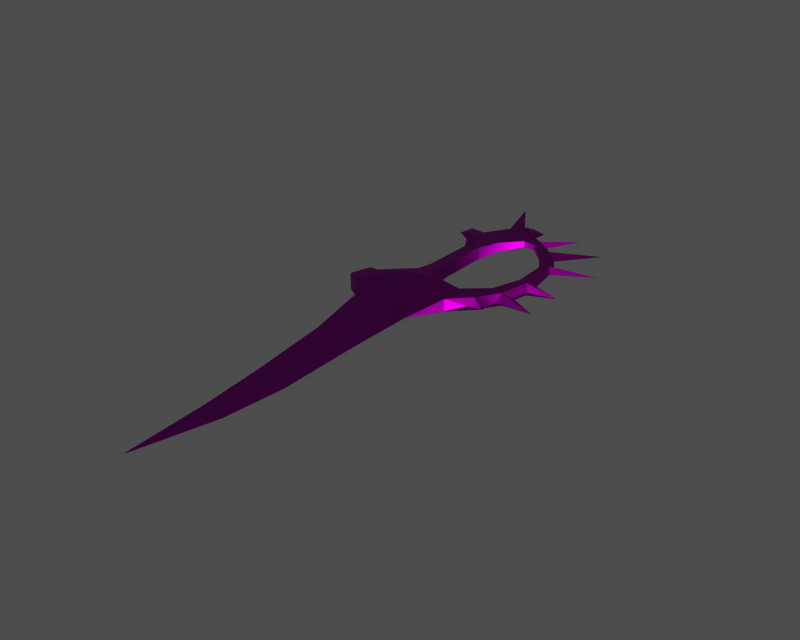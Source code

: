 # Source: i002007.blend  (saved by Blender 3.6.13; exported with 4.5.12 LTS)
import bpy
from mathutils import Matrix  # noqa: F401  (used for matrix-valued properties, if any)

bpy.ops.wm.read_factory_settings(use_empty=True)
scene = bpy.context.scene
scene.name = '1'

# ---- collections
col_collection_1 = bpy.data.collections.new('Collection 1'); scene.collection.children.link(col_collection_1)

# ---- images (referenced by path relative to the original .blend; pixels are not part of the script)
import os
ASSET_DIR = os.environ.get("B2B_ASSET_DIR", "")  # directory of the original .blend (textures are referenced by path, not embedded)
HERE = os.path.dirname(os.path.abspath(__file__))  # packed textures are extracted next to this script under _unpacked/

def load_image(name, relpath, width, height, colorspace="sRGB"):
    """Load a texture the original file referenced (path relative to the .blend, or extracted next to this script)."""
    p = next((c for c in (os.path.join(HERE, relpath), os.path.join(ASSET_DIR, relpath)) if relpath and os.path.exists(c)), "")
    if p:
        img = bpy.data.images.load(p, check_existing=True)
        img.name = name
    else:  # same state as the original file: an image datablock whose file is absent (Cycles renders it pink)
        img = bpy.data.images.new(name, width, height)
        img.source = "FILE"
        img.filepath = "//" + (relpath or name)
    img.colorspace_settings.name = colorspace
    return img
img_i002007_diff_0 = load_image('i002007_diff_0', 'Item00007.dds', 1024, 1024, 'Non-Color')
img_i002007_norm_0 = load_image('i002007_norm_0', 'Item00007_n.dds', 1024, 1024, 'Non-Color')
img_i002007_spec_0 = load_image('i002007_spec_0', 'Item00007_sp.dds', 1024, 1024, 'Non-Color')

# ---- materials (node trees are filled in below, after node groups)
mat_i002007_mat_001 = bpy.data.materials.new('i002007_mat.001')

# ---- material node trees
mat_i002007_mat_001.use_nodes = True; mat_i002007_mat_001.node_tree.nodes.clear()
_N = mat_i002007_mat_001.node_tree.nodes; _L = mat_i002007_mat_001.node_tree.links
n0 = _N.new('ShaderNodeBsdfPrincipled'); n0.name = 'Principled BSDF'; n0.location = (0, 0)
n0.distribution = 'GGX'
n0.subsurface_method = 'RANDOM_WALK_SKIN'
n0.inputs[3].default_value = 1.45
n0.inputs[27].default_value = (0.0, 0.0, 0.0, 1.0)
n0.inputs[28].default_value = 1.0
n1 = _N.new('ShaderNodeOutputMaterial'); n1.name = 'Material Output'; n1.location = (0, 0)
n2 = _N.new('ShaderNodeTexImage'); n2.name = 'Image Texture'; n2.location = (0, 0)
n2.image = img_i002007_diff_0
n3 = _N.new('ShaderNodeUVMap'); n3.name = 'UV Map'; n3.location = (0, 0)
n4 = _N.new('ShaderNodeTexImage'); n4.name = 'Image Texture.001'; n4.location = (0, 0)
n4.image = img_i002007_norm_0
n5 = _N.new('ShaderNodeNormalMap'); n5.name = 'Normal Map'; n5.location = (0, 0)
n6 = _N.new('ShaderNodeUVMap'); n6.name = 'UV Map.001'; n6.location = (0, 0)
n7 = _N.new('ShaderNodeTexImage'); n7.name = 'Image Texture.002'; n7.location = (0, 0)
n7.image = img_i002007_spec_0
n8 = _N.new('ShaderNodeUVMap'); n8.name = 'UV Map.002'; n8.location = (0, 0)
_L.new(n0.outputs[0], n1.inputs[0])
_L.new(n2.outputs[0], n0.inputs[0])
_L.new(n3.outputs[0], n2.inputs[0])
_L.new(n4.outputs[0], n5.inputs[1])
_L.new(n5.outputs[0], n0.inputs[5])
_L.new(n6.outputs[0], n4.inputs[0])
_L.new(n7.outputs[0], n0.inputs[13])
_L.new(n8.outputs[0], n7.inputs[0])
n1.is_active_output = True

# ---- meshes
me_i002007 = bpy.data.meshes.new('i002007')
me_i002007.from_pydata([(-1.364, 4.634, -0.37), (-3.41, 8.64, 0.7535), (-3.574, 8.237, -1.846e-06), (-1.363, 4.634, 0.3423), (7.207, -42.0, 4.143e-06), (0.6234, -29.34, 0.8648), (2.565, -42.02, 0.7695), (6.633, -29.34, 2.634e-06), (-5.147, 11.83, -2.275e-06), (-3.41, 8.64, 0.7535), (-2.744, 11.57, -2.243e-06), (-5.537, 9.253, -1.967e-06), (-1.2, -3.637, 0.3752), (-1.525, -6.115, -0.5051), (-1.476, -6.113, 0.4797), (-1.23, -3.665, -0.3974), (1.577, 16.47, 0.452), (6.696, 12.89, 0.5727), (3.828, 14.78, 0.5727), (-0.4611, 15.5, -2.712e-06), (6.696, 12.89, 0.5727), (1.577, 16.47, 0.452), (4.655, 11.8, 0.4916), (-5.943, -11.58, 1.223), (-4.758, -15.96, 1.549), (-4.165, -12.11, 1.549), (-6.792, -14.88, 1.223), (14.09, -4.917, -2.781e-07), (13.84, -1.241, 0.9463), (13.03, -6.114, 0.9463), (14.58, -2.196, -6.024e-07), (12.86, 7.257, -1.729e-06), (9.917, 10.2, 0.6789), (12.84, 6.019, 0.6313), (11.68, 9.207, -1.962e-06), (10.94, -9.553, 0.9463), (8.143, -12.58, 0.9463), (10.73, -10.85, 4.292e-07), (14.51, 0.2594, -8.952e-07), (12.84, 6.019, 0.6313), (13.84, -1.241, 0.9463), (13.68, 4.878, -1.446e-06), (9.172, 11.67, -2.255e-06), (6.696, 12.89, 0.5727), (9.917, 10.2, 0.6789), (8.165, 12.65, -2.372e-06), (-6.792, -14.88, -1.223), (-4.758, -15.96, 1.549), (-6.792, -14.88, 1.223), (-4.758, -15.96, -1.549), (3.488, -51.16, 0.5646), (6.51, -51.16, 5.234e-06), (10.83, -5.253, 0.6884), (10.94, -9.553, 0.9463), (13.03, -6.114, 0.9463), (7.684, -8.715, 0.9463), (13.84, -1.241, 0.9463), (12.14, -0.2846, 0.6238), (12.84, 6.019, 0.6313), (11.65, 5.329, 0.478), (9.029, 9.259, 0.4579), (9.917, 10.2, 0.6789), (6.616, 11.6, 0.4296), (1.547, -3.651, 1.016), (1.863, -6.111, -1.292), (1.547, -3.666, -1.016), (1.863, -6.111, 1.292), (2.301, 8.192, 0.7799), (1.416, 4.634, -0.9463), (2.301, 8.192, -0.7799), (1.416, 4.634, 0.9463), (2.515, -16.56, 1.376), (-1.999, -19.37, 0.9463), (4.455, -9.025, 1.667), (2.515, -16.56, 1.376), (8.143, -12.58, 0.9463), (-0.05199, -11.05, 2.143), (-1.999, -19.37, -0.9463), (-1.999, -19.37, 0.9463), (-1.999, -19.37, 0.9463), (-4.165, -12.11, 1.549), (-4.165, -12.11, -1.549), (4.914, 16.85, -2.873e-06), (1.577, 16.47, 0.452), (3.828, 14.78, 0.5727), (2.63, 17.59, -2.961e-06), (4.455, -9.025, -1.667), (1.863, -6.111, -1.292), (4.455, -9.025, 1.667), (2.301, 8.192, 0.7799), (-1.999, -19.37, 0.9463), (0.6234, -29.34, -0.8648), (0.6234, -29.34, 0.8648), (-1.999, -19.37, -0.9463), (2.565, -42.02, -0.7695), (2.565, -42.02, 0.7695), (-2.919, 23.33, -3.645e-06), (-5.943, -11.58, 1.223), (-4.165, -12.11, -1.549), (-5.943, -11.58, -1.223), (-4.165, -12.11, 1.549), (3.488, -51.16, 0.5646), (3.488, -51.16, -0.5646), (6.616, 11.6, 0.4296), (4.655, 11.8, -0.4916), (6.616, 11.6, -0.4296), (4.655, 11.8, 0.4916), (11.65, 5.329, 0.478), (9.029, 9.259, -0.4579), (11.65, 5.329, -0.478), (9.029, 9.259, 0.4579), (10.83, -5.253, 0.6884), (12.14, -0.2846, -0.6238), (10.83, -5.253, -0.6884), (12.14, -0.2846, 0.6238), (4.655, 11.8, 0.4916), (4.655, 11.8, -0.4916), (-5.943, -11.58, 1.223), (-6.792, -14.88, -1.223), (-6.792, -14.88, 1.223), (-5.943, -11.58, -1.223), (4.455, -9.025, 1.667), (7.684, -8.715, -0.9463), (4.455, -9.025, -1.667), (7.684, -8.715, 0.9463), (7.684, -8.715, 0.9463), (7.684, -8.715, -0.9463), (6.616, 11.6, -0.4296), (6.616, 11.6, 0.4296), (5.93, 13.7, -2.498e-06), (3.828, 14.78, 0.5727), (6.696, 12.89, 0.5727), (2.301, 8.192, -0.7799), (-1.364, 4.634, -0.37), (-3.41, 8.64, -0.7535), (1.416, 4.634, -0.9463), (6.633, -29.34, 2.634e-06), (2.565, -42.02, -0.7695), (0.6234, -29.34, -0.8648), (7.207, -42.0, 4.143e-06), (-2.744, 11.57, -2.243e-06), (-5.537, 9.253, -1.967e-06), (-5.147, 11.83, -2.275e-06), (-1.525, -6.115, -0.5051), (1.547, -3.666, -1.016), (1.863, -6.111, -1.292), (-1.23, -3.665, -0.3974), (3.828, 14.78, -0.5727), (-0.4611, 15.5, -2.712e-06), (1.577, 16.47, -0.452), (6.696, 12.89, -0.5727), (4.655, 11.8, -0.4916), (-5.943, -11.58, -1.223), (-4.758, -15.96, -1.549), (-6.792, -14.88, -1.223), (-4.165, -12.11, -1.549), (14.09, -4.917, -2.781e-07), (13.84, -1.241, -0.9463), (14.58, -2.196, -6.024e-07), (13.03, -6.114, -0.9463), (12.86, 7.257, -1.729e-06), (9.917, 10.2, -0.6789), (11.68, 9.207, -1.962e-06), (12.84, 6.019, -0.6313), (10.73, -10.85, 4.292e-07), (8.143, -12.58, -0.9463), (10.94, -9.553, -0.9463), (14.51, 0.2594, -8.952e-07), (12.84, 6.019, -0.6313), (13.68, 4.878, -1.446e-06), (13.84, -1.241, -0.9463), (9.172, 11.67, -2.255e-06), (6.696, 12.89, -0.5727), (8.165, 12.65, -2.372e-06), (9.917, 10.2, -0.6789), (3.488, -51.16, -0.5646), (6.51, -51.16, 5.234e-06), (10.83, -5.253, -0.6884), (10.94, -9.553, -0.9463), (7.684, -8.715, -0.9463), (13.03, -6.114, -0.9463), (13.84, -1.241, -0.9463), (12.14, -0.2846, -0.6238), (12.84, 6.019, -0.6313), (11.65, 5.329, -0.478), (9.029, 9.259, -0.4579), (9.917, 10.2, -0.6789), (6.616, 11.6, -0.4296), (6.455, -18.93, 1.392e-06), (2.515, -16.56, -1.376), (-0.05199, -11.05, -2.143), (8.143, -12.58, -0.9463), (2.515, -16.56, -1.376), (4.455, -9.025, -1.667), (-1.999, -19.37, -0.9463), (4.914, 16.85, -2.873e-06), (2.63, 17.59, -2.961e-06), (-2.919, 23.33, -3.645e-06), (-2.919, 23.33, -3.645e-06), (1.577, 16.47, 0.452), (1.577, 16.47, -0.452), (3.828, 14.78, -0.5727), (3.828, 14.78, 0.5727), (6.455, -18.93, 1.392e-06), (8.143, -12.58, -0.9463), (8.143, -12.58, 0.9463), (3.735, -62.87, 6.631e-06), (-5.537, 9.253, -1.967e-06), (8.143, -12.58, 0.9463), (6.455, -18.93, 1.392e-06), (12.87, -10.45, 3.811e-07), (12.87, -10.45, 3.811e-07), (13.06, -7.502, 3.011e-08), (10.94, -9.553, 0.9463), (18.72, -7.302, 6.215e-09), (13.03, -6.114, 0.9463), (13.06, -7.502, 3.011e-08), (18.83, -1.254, -7.148e-07), (13.84, -1.241, 0.9463), (14.58, -2.196, -6.024e-07), (18.83, -1.254, -7.148e-07), (14.51, 0.2594, -8.952e-07), (13.84, -1.241, 0.9463), (19.49, 8.284, -1.852e-06), (12.84, 6.019, 0.6313), (13.68, 4.878, -1.446e-06), (19.49, 8.284, -1.852e-06), (12.86, 7.257, -1.729e-06), (12.84, 6.019, 0.6313), (16.14, 15.02, -2.655e-06), (9.917, 10.2, 0.6789), (11.68, 9.207, -1.962e-06), (10.74, 17.79, -2.985e-06), (6.696, 12.89, 0.5727), (8.165, 12.65, -2.372e-06), (10.74, 17.79, -2.985e-06), (5.93, 13.7, -2.498e-06), (6.696, 12.89, 0.5727), (18.72, -7.302, 6.215e-09), (14.09, -4.917, -2.781e-07), (13.03, -6.114, 0.9463), (16.14, 15.02, -2.655e-06), (9.172, 11.67, -2.255e-06), (9.917, 10.2, 0.6789), (13.03, -6.114, 0.9463), (3.735, -62.87, 6.631e-06), (3.735, -62.87, 6.631e-06), (-5.537, 9.253, -1.967e-06), (-3.41, 8.64, -0.7535), (-3.574, 8.237, -1.846e-06), (8.143, -12.58, -0.9463), (12.87, -10.45, 3.811e-07), (10.94, -9.553, -0.9463), (13.06, -7.502, 3.011e-08), (12.87, -10.45, 3.811e-07), (13.06, -7.502, 3.011e-08), (13.03, -6.114, -0.9463), (18.72, -7.302, 6.215e-09), (14.58, -2.196, -6.024e-07), (13.84, -1.241, -0.9463), (18.83, -1.254, -7.148e-07), (13.84, -1.241, -0.9463), (14.51, 0.2594, -8.952e-07), (18.83, -1.254, -7.148e-07), (13.68, 4.878, -1.446e-06), (12.84, 6.019, -0.6313), (19.49, 8.284, -1.852e-06), (12.84, 6.019, -0.6313), (12.86, 7.257, -1.729e-06), (19.49, 8.284, -1.852e-06), (11.68, 9.207, -1.962e-06), (9.917, 10.2, -0.6789), (16.14, 15.02, -2.655e-06), (8.165, 12.65, -2.372e-06), (6.696, 12.89, -0.5727), (10.74, 17.79, -2.985e-06), (6.696, 12.89, -0.5727), (5.93, 13.7, -2.498e-06), (10.74, 17.79, -2.985e-06), (13.03, -6.114, -0.9463), (14.09, -4.917, -2.781e-07), (18.72, -7.302, 6.215e-09), (9.917, 10.2, -0.6789), (9.172, 11.67, -2.255e-06), (16.14, 15.02, -2.655e-06), (13.03, -6.114, -0.9463), (3.828, 14.78, 0.5727), (3.828, 14.78, -0.5727), (4.914, 16.85, -2.873e-06), (1.577, 16.47, -0.452), (1.577, 16.47, 0.452), (2.63, 17.59, -2.961e-06), (-1.364, 4.634, -0.37), (8.143, -12.58, 0.9463), (8.143, -12.58, -0.9463), (10.73, -10.85, 4.292e-07), (6.696, 12.89, -0.5727), (-1.999, -19.37, -0.9463), (-1.476, -6.113, 0.4797), (1.547, -3.651, 1.016), (1.863, -6.111, 1.292), (-1.2, -3.637, 0.3752), (1.416, 4.634, 0.9463), (-1.363, 4.634, 0.3423), (1.416, 4.634, -0.9463)], [], [(0, 1, 2), (1, 0, 3), (4, 5, 6), (5, 4, 7), (8, 9, 10), (9, 8, 11), (12, 13, 14), (13, 12, 15), (16, 17, 18), (19, 20, 21), (10, 20, 19), (22, 20, 10), (23, 24, 25), (24, 23, 26), (27, 28, 29), (28, 27, 30), (31, 32, 33), (32, 31, 34), (35, 36, 37), (38, 39, 40), (39, 38, 41), (42, 43, 44), (43, 42, 45), (46, 47, 48), (47, 46, 49), (4, 50, 51), (50, 4, 6), (52, 53, 54), (53, 52, 55), (56, 52, 54), (52, 56, 57), (58, 57, 56), (57, 58, 59), (58, 60, 59), (60, 58, 61), (62, 61, 20), (61, 62, 60), (63, 64, 65), (64, 63, 66), (67, 68, 69), (68, 67, 70), (71, 5, 7), (5, 71, 72), (73, 74, 75), (74, 73, 76), (77, 47, 49), (47, 77, 78), (24, 76, 25), (79, 76, 24), (74, 76, 79), (75, 53, 55), (13, 80, 14), (80, 13, 81), (82, 83, 84), (83, 82, 85), (66, 86, 87), (86, 66, 88), (89, 10, 9), (10, 89, 22), (90, 91, 92), (91, 90, 93), (92, 94, 95), (94, 92, 91), (96, 19, 21), (97, 98, 99), (98, 97, 100), (94, 101, 95), (101, 94, 102), (103, 104, 105), (104, 103, 106), (107, 108, 109), (108, 107, 110), (111, 112, 113), (112, 111, 114), (115, 69, 116), (69, 115, 67), (117, 118, 119), (118, 117, 120), (121, 122, 123), (122, 121, 124), (114, 109, 112), (109, 114, 107), (125, 113, 126), (113, 125, 111), (110, 127, 108), (127, 110, 128), (129, 130, 131), (132, 133, 134), (133, 132, 135), (136, 137, 138), (137, 136, 139), (140, 141, 142), (141, 140, 134), (143, 144, 145), (144, 143, 146), (147, 148, 149), (150, 148, 147), (151, 148, 150), (140, 148, 151), (152, 153, 154), (153, 152, 155), (156, 157, 158), (157, 156, 159), (160, 161, 162), (161, 160, 163), (164, 165, 166), (167, 168, 169), (168, 167, 170), (171, 172, 173), (172, 171, 174), (175, 139, 176), (139, 175, 137), (177, 178, 179), (178, 177, 180), (181, 177, 182), (177, 181, 180), (183, 182, 184), (182, 183, 181), (183, 185, 186), (185, 183, 184), (187, 186, 185), (186, 187, 150), (188, 136, 189), (190, 191, 192), (191, 190, 193), (190, 153, 155), (192, 153, 190), (194, 153, 192), (178, 191, 179), (195, 149, 196), (149, 195, 147), (151, 134, 140), (134, 151, 132), (197, 149, 148), (143, 193, 190), (193, 143, 145), (198, 199, 200), (129, 201, 202), (203, 204, 205), (50, 206, 51), (2, 1, 207), (208, 71, 209), (62, 20, 22), (210, 35, 37), (211, 212, 213), (214, 215, 216), (217, 218, 219), (220, 221, 222), (223, 224, 225), (226, 227, 228), (229, 230, 231), (232, 233, 234), (235, 236, 237), (238, 239, 240), (241, 242, 243), (212, 244, 213), (245, 101, 102), (246, 175, 176), (247, 248, 249), (189, 250, 188), (151, 150, 187), (164, 166, 251), (252, 253, 254), (255, 256, 257), (258, 259, 260), (261, 262, 263), (264, 265, 266), (267, 268, 269), (270, 271, 272), (273, 274, 275), (276, 277, 278), (279, 280, 281), (282, 283, 284), (252, 285, 253), (286, 287, 288), (289, 290, 291), (249, 248, 292), (293, 294, 295), (73, 75, 55), (191, 193, 179), (296, 201, 129), (209, 71, 7), (136, 297, 189), (297, 136, 138), (76, 298, 25), (299, 298, 300), (298, 299, 301), (302, 9, 303), (9, 302, 89), (298, 73, 300), (73, 298, 76), (155, 143, 190), (70, 65, 304), (65, 70, 63), (302, 301, 299), (301, 302, 303), (3, 15, 12), (3, 0, 15), (144, 133, 135), (133, 144, 146)])
me_i002007.polygons.foreach_set('use_smooth', [True] * 200)
_uv = me_i002007.uv_layers.new(name='UVTex')
_uv.uv.foreach_set('vector', [0.6122, 0.532, 0.6348, 0.4646, 0.6402, 0.4719, 0.6348, 0.4646, 0.6122, 0.532, 0.603, 0.5296, 0.325, 0.5773, 0.4242, 0.3424, 0.3859, 0.582, 0.4242, 0.3424, 0.325, 0.5773, 0.3414, 0.3354, 0.6592, 0.4158, 0.6348, 0.4646, 0.6302, 0.4159, 0.6348, 0.4646, 0.6592, 0.4158, 0.6605, 0.4577, 0.5931, 0.6784, 0.6059, 0.7199, 0.597, 0.7174, 0.6059, 0.7199, 0.5931, 0.6784, 0.6032, 0.6791, 0.5864, 0.3172, 0.5187, 0.3748, 0.5549, 0.347, 0.6072, 0.3401, 0.5187, 0.3748, 0.5864, 0.3172, 0.6302, 0.4159, 0.5187, 0.3748, 0.6072, 0.3401, 0.5414, 0.3977, 0.5187, 0.3748, 0.6302, 0.4159, 0.6425, 0.8217, 0.6234, 0.8964, 0.6206, 0.8283, 0.6234, 0.8964, 0.6425, 0.8217, 0.6489, 0.8807, 0.4102, 0.6744, 0.4173, 0.6106, 0.4215, 0.6969, 0.4173, 0.6106, 0.4102, 0.6744, 0.4074, 0.6261, 0.4385, 0.4636, 0.4771, 0.4168, 0.4375, 0.4853, 0.4771, 0.4168, 0.4385, 0.4636, 0.4549, 0.4314, 0.4428, 0.7602, 0.4728, 0.8175, 0.4437, 0.7832, 0.411, 0.5833, 0.4375, 0.4853, 0.4173, 0.6106, 0.4375, 0.4853, 0.411, 0.5833, 0.4261, 0.5039, 0.4876, 0.3923, 0.5187, 0.3748, 0.4771, 0.4168, 0.5187, 0.3748, 0.4876, 0.3923, 0.5008, 0.3767, 0.6573, 0.8914, 0.6234, 0.8964, 0.6489, 0.8807, 0.6234, 0.8964, 0.6573, 0.8914, 0.6248, 0.9149, 0.325, 0.5773, 0.3674, 0.7561, 0.3278, 0.7532, 0.3674, 0.7561, 0.325, 0.5773, 0.3859, 0.582, 0.449, 0.6822, 0.4428, 0.7602, 0.4215, 0.6969, 0.4428, 0.7602, 0.449, 0.6822, 0.4816, 0.7499, 0.4173, 0.6106, 0.449, 0.6822, 0.4215, 0.6969, 0.449, 0.6822, 0.4173, 0.6106, 0.4385, 0.5952, 0.4375, 0.4853, 0.4385, 0.5952, 0.4173, 0.6106, 0.4385, 0.5952, 0.4375, 0.4853, 0.4513, 0.4988, 0.4375, 0.4853, 0.4869, 0.4357, 0.4513, 0.4988, 0.4869, 0.4357, 0.4375, 0.4853, 0.4771, 0.4168, 0.5186, 0.3979, 0.4771, 0.4168, 0.5187, 0.3748, 0.4771, 0.4168, 0.5186, 0.3979, 0.4869, 0.4357, 0.5574, 0.6706, 0.545, 0.6898, 0.5495, 0.6539, 0.545, 0.6898, 0.5574, 0.6706, 0.5517, 0.711, 0.5661, 0.4641, 0.5665, 0.5236, 0.5574, 0.4686, 0.5665, 0.5236, 0.5661, 0.4641, 0.5777, 0.5251, 0.4086, 0.09247, 0.4242, 0.3424, 0.3414, 0.3354, 0.4242, 0.3424, 0.4086, 0.09247, 0.4616, 0.1529, 0.5203, 0.7606, 0.5357, 0.8956, 0.4728, 0.8175, 0.5357, 0.8956, 0.5203, 0.7606, 0.5726, 0.8033, 0.5943, 0.9655, 0.6234, 0.8964, 0.6248, 0.9149, 0.6234, 0.8964, 0.5943, 0.9655, 0.5865, 0.9518, 0.6234, 0.8964, 0.5726, 0.8033, 0.6206, 0.8283, 0.5865, 0.9518, 0.5726, 0.8033, 0.6234, 0.8964, 0.5357, 0.8956, 0.5726, 0.8033, 0.5865, 0.9518, 0.4728, 0.8175, 0.4428, 0.7602, 0.4816, 0.7499, 0.6059, 0.7199, 0.6206, 0.8283, 0.597, 0.7174, 0.6206, 0.8283, 0.6059, 0.7199, 0.6286, 0.8135, 0.5456, 0.3081, 0.5864, 0.3172, 0.5549, 0.347, 0.5864, 0.3172, 0.5456, 0.3081, 0.572, 0.2959, 0.5517, 0.711, 0.516, 0.7279, 0.545, 0.6896, 0.516, 0.7279, 0.5517, 0.711, 0.5203, 0.7606, 0.5661, 0.4641, 0.6302, 0.4159, 0.6348, 0.4646, 0.6302, 0.4159, 0.5661, 0.4641, 0.5414, 0.3977, 0.4616, 0.1529, 0.4337, 0.3444, 0.4242, 0.3424, 0.4337, 0.3444, 0.4616, 0.1529, 0.4739, 0.181, 0.4242, 0.3424, 0.3953, 0.5847, 0.3859, 0.582, 0.3953, 0.5847, 0.4242, 0.3424, 0.4337, 0.3444, 0.6454, 0.2072, 0.6072, 0.3401, 0.5864, 0.3172, 0.6425, 0.8217, 0.6286, 0.8135, 0.6505, 0.8058, 0.6286, 0.8135, 0.6425, 0.8217, 0.6206, 0.8283, 0.3953, 0.5847, 0.3674, 0.7561, 0.3859, 0.582, 0.3674, 0.7561, 0.3953, 0.5847, 0.3772, 0.759, 0.5186, 0.3979, 0.5359, 0.4173, 0.5149, 0.4233, 0.5359, 0.4173, 0.5186, 0.3979, 0.5414, 0.3977, 0.4513, 0.4988, 0.4878, 0.459, 0.4571, 0.5089, 0.4878, 0.459, 0.4513, 0.4988, 0.4869, 0.4357, 0.449, 0.6822, 0.4437, 0.5981, 0.4591, 0.6689, 0.4437, 0.5981, 0.449, 0.6822, 0.4385, 0.5952, 0.5414, 0.3977, 0.5574, 0.4686, 0.5359, 0.4173, 0.5574, 0.4686, 0.5414, 0.3977, 0.5661, 0.4641, 0.6425, 0.8217, 0.6573, 0.8914, 0.6489, 0.8807, 0.6573, 0.8914, 0.6425, 0.8217, 0.6505, 0.8058, 0.5203, 0.7606, 0.4819, 0.7172, 0.516, 0.7279, 0.4819, 0.7172, 0.5203, 0.7606, 0.4816, 0.7499, 0.4385, 0.5952, 0.4571, 0.5089, 0.4437, 0.5981, 0.4571, 0.5089, 0.4385, 0.5952, 0.4513, 0.4988, 0.4816, 0.7499, 0.4591, 0.6689, 0.4819, 0.7172, 0.4591, 0.6689, 0.4816, 0.7499, 0.449, 0.6822, 0.4869, 0.4357, 0.5149, 0.4233, 0.4878, 0.459, 0.5149, 0.4233, 0.4869, 0.4357, 0.5186, 0.3979, 0.5287, 0.3617, 0.5549, 0.347, 0.5187, 0.3748, 0.566, 0.4636, 0.6087, 0.5314, 0.6348, 0.4646, 0.6087, 0.5314, 0.566, 0.4636, 0.5777, 0.5248, 0.3414, 0.3354, 0.3863, 0.5809, 0.4244, 0.3416, 0.3863, 0.5809, 0.3414, 0.3354, 0.325, 0.5773, 0.6302, 0.4159, 0.6605, 0.4577, 0.6592, 0.4158, 0.6605, 0.4577, 0.6302, 0.4159, 0.6348, 0.4646, 0.5997, 0.7182, 0.5577, 0.6707, 0.5517, 0.7116, 0.5577, 0.6707, 0.5997, 0.7182, 0.5984, 0.6791, 0.5551, 0.3469, 0.6072, 0.3401, 0.5863, 0.3181, 0.5187, 0.3748, 0.6072, 0.3401, 0.5551, 0.3469, 0.5419, 0.397, 0.6072, 0.3401, 0.5187, 0.3748, 0.6302, 0.4159, 0.6072, 0.3401, 0.5419, 0.397, 0.643, 0.8212, 0.6231, 0.8974, 0.6493, 0.8814, 0.6231, 0.8974, 0.643, 0.8212, 0.6203, 0.828, 0.4102, 0.6744, 0.4173, 0.6106, 0.4074, 0.6261, 0.4173, 0.6106, 0.4102, 0.6744, 0.4215, 0.6969, 0.4385, 0.4636, 0.4771, 0.4168, 0.4549, 0.4314, 0.4771, 0.4168, 0.4385, 0.4636, 0.4375, 0.4853, 0.4437, 0.7832, 0.4725, 0.8172, 0.4428, 0.7602, 0.411, 0.5833, 0.4375, 0.4853, 0.4261, 0.5039, 0.4375, 0.4853, 0.411, 0.5833, 0.4173, 0.6106, 0.4876, 0.3923, 0.5187, 0.3748, 0.5008, 0.3767, 0.5187, 0.3748, 0.4876, 0.3923, 0.4771, 0.4168, 0.3682, 0.7551, 0.325, 0.5773, 0.3278, 0.7532, 0.325, 0.5773, 0.3682, 0.7551, 0.3863, 0.5809, 0.4491, 0.6812, 0.4428, 0.7602, 0.4826, 0.7506, 0.4428, 0.7602, 0.4491, 0.6812, 0.4215, 0.6969, 0.4173, 0.6106, 0.4491, 0.6812, 0.4387, 0.5965, 0.4491, 0.6812, 0.4173, 0.6106, 0.4215, 0.6969, 0.4375, 0.4853, 0.4387, 0.5965, 0.4508, 0.4992, 0.4387, 0.5965, 0.4375, 0.4853, 0.4173, 0.6106, 0.4375, 0.4853, 0.4867, 0.4346, 0.4771, 0.4168, 0.4867, 0.4346, 0.4375, 0.4853, 0.4508, 0.4992, 0.5182, 0.3974, 0.4771, 0.4168, 0.4867, 0.4346, 0.4771, 0.4168, 0.5182, 0.3974, 0.5187, 0.3748, 0.351, 0.1362, 0.3414, 0.3354, 0.4086, 0.09247, 0.5726, 0.8033, 0.4725, 0.8172, 0.5357, 0.8956, 0.4725, 0.8172, 0.5726, 0.8033, 0.5209, 0.7611, 0.5726, 0.8033, 0.6231, 0.8974, 0.6203, 0.828, 0.5357, 0.8956, 0.6231, 0.8974, 0.5726, 0.8033, 0.5877, 0.9521, 0.6231, 0.8974, 0.5357, 0.8956, 0.4428, 0.7602, 0.4725, 0.8172, 0.4826, 0.7506, 0.5456, 0.3081, 0.5863, 0.3181, 0.572, 0.2959, 0.5863, 0.3181, 0.5456, 0.3081, 0.5551, 0.3469, 0.5419, 0.397, 0.6348, 0.4646, 0.6302, 0.4159, 0.6348, 0.4646, 0.5419, 0.397, 0.566, 0.4636, 0.6454, 0.2072, 0.5863, 0.3181, 0.6072, 0.3401, 0.5997, 0.7182, 0.5209, 0.7611, 0.5726, 0.8033, 0.5209, 0.7611, 0.5997, 0.7182, 0.5517, 0.7116, 0.6454, 0.2072, 0.5844, 0.3071, 0.5863, 0.3181, 0.5287, 0.3617, 0.5551, 0.3469, 0.548, 0.3428, 0.351, 0.1362, 0.3271, 0.01269, 0.3352, 0.01069, 0.3674, 0.7561, 0.3543, 0.9876, 0.3278, 0.7532, 0.6402, 0.4719, 0.6348, 0.4646, 0.6605, 0.4577, 0.3352, 0.01069, 0.4086, 0.09247, 0.351, 0.1362, 0.5186, 0.3979, 0.5187, 0.3748, 0.5414, 0.3977, 0.4186, 0.7729, 0.4428, 0.7602, 0.4437, 0.7832, 0.4186, 0.7729, 0.4196, 0.7211, 0.4428, 0.7602, 0.5286, 0.04962, 0.659, 0.05365, 0.6515, 0.0957, 0.3597, 0.01018, 0.519, 0.09883, 0.4837, 0.128, 0.3597, 0.01018, 0.516, 0.02029, 0.519, 0.09883, 0.4425, 0.3422, 0.5786, 0.1941, 0.5896, 0.2401, 0.4425, 0.3422, 0.5536, 0.1713, 0.5786, 0.1941, 0.3802, 0.8592, 0.5171, 0.9521, 0.4874, 0.9882, 0.5209, 0.1409, 0.6591, 0.1422, 0.6421, 0.1819, 0.5209, 0.1409, 0.6566, 0.1078, 0.6591, 0.1422, 0.5286, 0.04962, 0.6416, 0.009719, 0.659, 0.05365, 0.3802, 0.8592, 0.5256, 0.9092, 0.5171, 0.9521, 0.4196, 0.7211, 0.4215, 0.6969, 0.4428, 0.7602, 0.3543, 0.9876, 0.3674, 0.7561, 0.3772, 0.759, 0.3543, 0.9876, 0.3682, 0.7551, 0.3278, 0.7532, 0.6605, 0.4577, 0.6348, 0.4646, 0.6402, 0.4719, 0.4086, 0.09247, 0.3278, 0.01313, 0.351, 0.1362, 0.5419, 0.397, 0.5187, 0.3748, 0.5182, 0.3974, 0.4437, 0.7832, 0.4428, 0.7602, 0.4186, 0.7729, 0.4428, 0.7602, 0.4196, 0.7211, 0.4186, 0.7729, 0.6515, 0.0957, 0.659, 0.05365, 0.5286, 0.04962, 0.4837, 0.128, 0.519, 0.09883, 0.3597, 0.01018, 0.519, 0.09883, 0.516, 0.02029, 0.3597, 0.01018, 0.5896, 0.2401, 0.5786, 0.1941, 0.4425, 0.3422, 0.5786, 0.1941, 0.5536, 0.1713, 0.4425, 0.3422, 0.4874, 0.9882, 0.5171, 0.9521, 0.3802, 0.8592, 0.6421, 0.1819, 0.6591, 0.1422, 0.5209, 0.1409, 0.6591, 0.1422, 0.6566, 0.1078, 0.5209, 0.1409, 0.659, 0.05365, 0.6416, 0.009719, 0.5286, 0.04962, 0.5171, 0.9521, 0.5256, 0.9092, 0.3802, 0.8592, 0.4428, 0.7602, 0.4215, 0.6969, 0.4196, 0.7211, 0.548, 0.3428, 0.5551, 0.3469, 0.5456, 0.3081, 0.5863, 0.3181, 0.5844, 0.3071, 0.572, 0.2959, 0.6402, 0.4719, 0.6348, 0.4646, 0.6087, 0.5314, 0.4728, 0.8175, 0.4681, 0.817, 0.4437, 0.7832, 0.5203, 0.7606, 0.4728, 0.8175, 0.4816, 0.7499, 0.4725, 0.8172, 0.5209, 0.7611, 0.4826, 0.7506, 0.5187, 0.3748, 0.5551, 0.3469, 0.5287, 0.3617, 0.351, 0.1362, 0.4086, 0.09247, 0.3414, 0.3354, 0.3414, 0.3354, 0.4622, 0.1538, 0.4086, 0.09247, 0.4622, 0.1538, 0.3414, 0.3354, 0.4244, 0.3416, 0.5726, 0.8033, 0.597, 0.7174, 0.6206, 0.8283, 0.5574, 0.6706, 0.597, 0.7174, 0.5517, 0.711, 0.597, 0.7174, 0.5574, 0.6706, 0.5931, 0.6784, 0.5777, 0.5251, 0.6348, 0.4646, 0.603, 0.5296, 0.6348, 0.4646, 0.5777, 0.5251, 0.5661, 0.4641, 0.597, 0.7174, 0.5203, 0.7606, 0.5517, 0.711, 0.5203, 0.7606, 0.597, 0.7174, 0.5726, 0.8033, 0.6203, 0.828, 0.5997, 0.7182, 0.5726, 0.8033, 0.5777, 0.5251, 0.5495, 0.6539, 0.566, 0.5235, 0.5495, 0.6539, 0.5777, 0.5251, 0.5574, 0.6706, 0.5777, 0.5251, 0.5931, 0.6784, 0.5574, 0.6706, 0.5931, 0.6784, 0.5777, 0.5251, 0.603, 0.5296, 0.603, 0.5296, 0.6032, 0.6791, 0.5931, 0.6784, 0.603, 0.5296, 0.6122, 0.532, 0.6032, 0.6791, 0.5577, 0.6707, 0.6087, 0.5314, 0.5777, 0.5248, 0.6087, 0.5314, 0.5577, 0.6707, 0.5984, 0.6791])
me_i002007.materials.append(mat_i002007_mat_001)
me_i002007.use_remesh_preserve_volume = False
me_i002007.use_remesh_preserve_attributes = False
me_i002007.use_mirror_vertex_groups = False
me_i002007.update()
arm_armature = bpy.data.armatures.new('armature')  # bones are not reproduced

# ---- objects
ob_i002007_obj = bpy.data.objects.new('i002007_obj', arm_armature)
ob_i002007 = bpy.data.objects.new('i002007', me_i002007)

# ---- transforms, parenting, visibility, modifiers, constraints
ob_i002007_obj.location = (0.0, 0.0, 0.0)
ob_i002007_obj.lock_rotations_4d = False
ob_i002007_obj.empty_display_type = 'ARROWS'
ob_i002007_obj.show_in_front = True
ob_i002007_obj.lineart.crease_threshold = 0.0
ob_i002007.parent = ob_i002007_obj
ob_i002007.location = (0.0, 0.0, 0.0)
ob_i002007.lock_rotations_4d = False
ob_i002007.empty_display_type = 'ARROWS'
ob_i002007.lineart.crease_threshold = 0.0
_vg = ob_i002007.vertex_groups.new(name='root')
_vg.add([0, 1, 2, 3, 4, 5, 6, 7, 8, 9, 10, 11, 12, 13, 14, 15, 16, 17, 18, 19, 20, 21, 22, 23, 24, 25, 26, 27, 28, 29, 30, 31, 32, 33, 34, 35, 36, 37, 38, 39, 40, 41, 42, 43, 44, 45, 46, 47, 48, 49, 50, 51, 52, 53, 54, 55, 56, 57, 58, 59, 60, 61, 62, 63, 64, 65, 66, 67, 68, 69, 70, 71, 72, 73, 74, 75, 76, 77, 78, 79, 80, 81, 82, 83, 84, 85, 86, 87, 88, 89, 90, 91, 92, 93, 94, 95, 96, 97, 98, 99, 100, 101, 102, 103, 104, 105, 106, 107, 108, 109, 110, 111, 112, 113, 114, 115, 116, 117, 118, 119, 120, 121, 122, 123, 124, 125, 126, 127, 128, 129, 130, 131, 132, 133, 134, 135, 136, 137, 138, 139, 140, 141, 142, 143, 144, 145, 146, 147, 148, 149, 150, 151, 152, 153, 154, 155, 156, 157, 158, 159, 160, 161, 162, 163, 164, 165, 166, 167, 168, 169, 170, 171, 172, 173, 174, 175, 176, 177, 178, 179, 180, 181, 182, 183, 184, 185, 186, 187, 188, 189, 190, 191, 192, 193, 194, 195, 196, 197, 198, 199, 200, 201, 202, 203, 204, 205, 206, 207, 208, 209, 210, 211, 212, 213, 214, 215, 216, 217, 218, 219, 220, 221, 222, 223, 224, 225, 226, 227, 228, 229, 230, 231, 232, 233, 234, 235, 236, 237, 238, 239, 240, 241, 242, 243, 244, 245, 246, 247, 248, 249, 250, 251, 252, 253, 254, 255, 256, 257, 258, 259, 260, 261, 262, 263, 264, 265, 266, 267, 268, 269, 270, 271, 272, 273, 274, 275, 276, 277, 278, 279, 280, 281, 282, 283, 284, 285, 286, 287, 288, 289, 290, 291, 292, 293, 294, 295, 296, 297, 298, 299, 300, 301, 302, 303, 304], 1.0, 'REPLACE')
_m = ob_i002007.modifiers.new('Armature', 'ARMATURE')
_m.object = ob_i002007_obj
_m.use_bone_envelopes = True

# ---- collection membership
col_collection_1.objects.link(ob_i002007_obj)
col_collection_1.objects.link(ob_i002007)

# ---- scene / render settings (as saved in the file)
scene.frame_start = 1; scene.frame_end = 250; scene.frame_set(1)
scene.render.engine = 'BLENDER_EEVEE_NEXT'
scene.render.image_settings.file_format = 'TARGA'
scene.render.image_settings.color_mode = 'RGB'
scene.render.image_settings.compression = 90
scene.render.resolution_x = 320
scene.render.resolution_y = 256
scene.render.fps = 25
scene.render.dither_intensity = 0.0
scene.render.use_compositing = False
scene.render.use_sequencer = False
scene.render.use_file_extension = False
scene.render.bake_margin = 2
scene.render.bake_bias = 0.0
scene.render.use_stamp_time = False
scene.render.use_stamp_date = False
scene.render.use_stamp_frame = False
scene.render.use_stamp_camera = False
scene.render.use_stamp_scene = False
scene.render.use_stamp_filename = False
scene.render.use_stamp_render_time = False
scene.render.stamp_font_size = 0
scene.render.stamp_foreground = (0.0, 0.0, 0.0, 0.0)
scene.render.stamp_background = (0.0, 0.0, 0.0, 0.0)
scene.cycles.use_denoising = False
scene.cycles.samples = 10
scene.cycles.sampling_pattern = 'TABULATED_SOBOL'
scene.cycles.light_sampling_threshold = 0.0
scene.cycles.use_adaptive_sampling = False
scene.cycles.use_light_tree = False
scene.cycles.blur_glossy = 0.0
scene.cycles.volume_bounces = 1
scene.cycles.pixel_filter_type = 'GAUSSIAN'
scene.cycles.sample_clamp_indirect = 0.0
scene.view_settings.view_transform = 'Raw'
bpy.context.view_layer.update()

# ---- added for rendering (the .blend has no active camera and no usable light): camera, sun + grey world if the file has none
cam_auto = bpy.data.cameras.new('AutoCamera')
cam_auto.lens = 50.0
cam_auto.sensor_width = 36.0
cam_auto.clip_end = 1464.98
ob_auto_camera = bpy.data.objects.new('AutoCamera', cam_auto)
scene.collection.objects.link(ob_auto_camera)
ob_auto_camera.location = (89.8244, -119.941, 66.7798)
ob_auto_camera.rotation_euler = (1.09748, -7.21219e-08, 0.694738)
scene.camera = ob_auto_camera
light_auto_sun = bpy.data.lights.new('AutoSun', 'SUN')
light_auto_sun.energy = 3.0
light_auto_sun.angle = 0.0523599
ob_auto_sun = bpy.data.objects.new('AutoSun', light_auto_sun)
scene.collection.objects.link(ob_auto_sun)
ob_auto_sun.rotation_euler = (0.872665, 0.174533, 0.523599)
if scene.world is None:
    world_auto = bpy.data.worlds.new('AutoWorld')
    world_auto.color = (0.3, 0.3, 0.3)
    scene.world = world_auto
bpy.context.view_layer.update()
